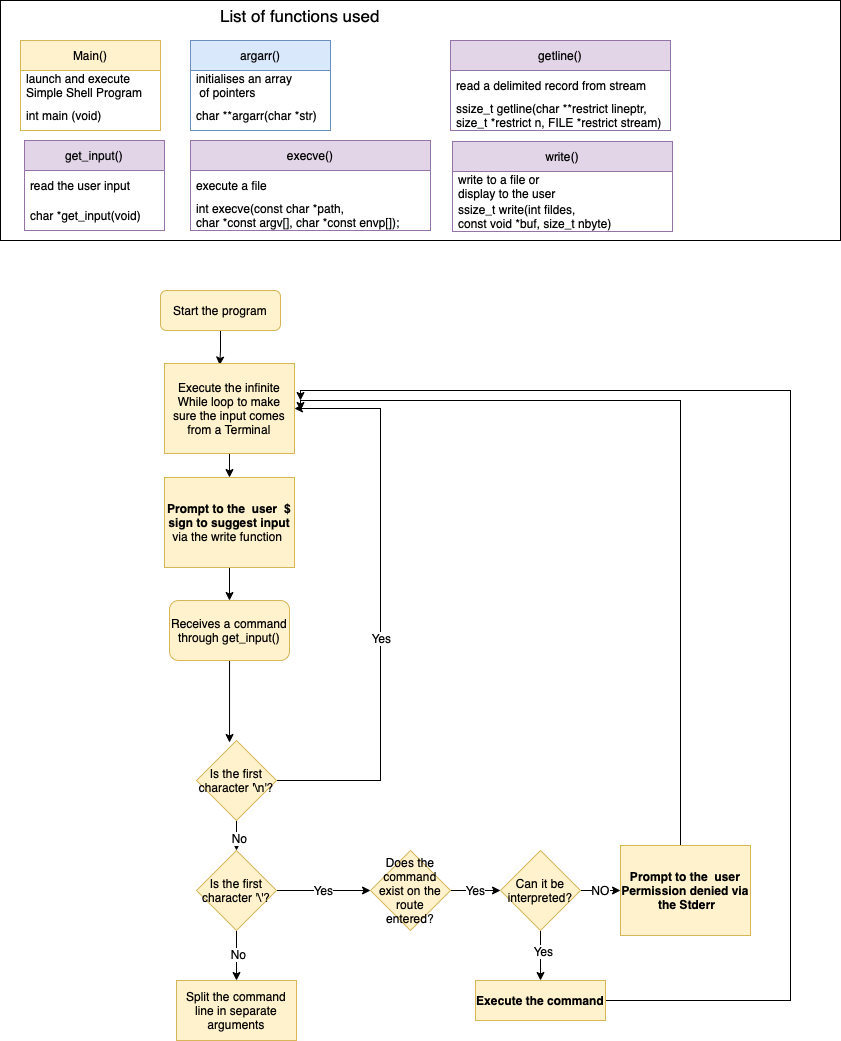

The diagram above was exported from draw.io. Its source (the exported page's mxGraphModel, read from the mxfile embedded in the PNG):
<mxGraphModel dx="1145" dy="2213" grid="1" gridSize="10" guides="1" tooltips="1" connect="1" arrows="1" fold="1" page="1" pageScale="1" pageWidth="827" pageHeight="1169" math="0" shadow="0">
  <root>
    <mxCell id="WIyWlLk6GJQsqaUBKTNV-0" />
    <mxCell id="WIyWlLk6GJQsqaUBKTNV-1" parent="WIyWlLk6GJQsqaUBKTNV-0" />
    <mxCell id="oJGtqj87y7ifpgrDxCUU-1" value="" style="rounded=0;whiteSpace=wrap;html=1;fontSize=17;fillColor=none;" vertex="1" parent="WIyWlLk6GJQsqaUBKTNV-1">
      <mxGeometry y="-240" width="840" height="240" as="geometry" />
    </mxCell>
    <mxCell id="BZ6Anb_f4-RZc08P0De1-7" style="edgeStyle=orthogonalEdgeStyle;rounded=0;orthogonalLoop=1;jettySize=auto;html=1;entryX=0.425;entryY=0.017;entryDx=0;entryDy=0;entryPerimeter=0;" parent="WIyWlLk6GJQsqaUBKTNV-1" source="WIyWlLk6GJQsqaUBKTNV-3" target="BZ6Anb_f4-RZc08P0De1-6" edge="1">
      <mxGeometry relative="1" as="geometry" />
    </mxCell>
    <mxCell id="WIyWlLk6GJQsqaUBKTNV-3" value="Start the program" style="rounded=1;whiteSpace=wrap;html=1;fontSize=12;glass=0;strokeWidth=1;shadow=0;fillColor=#fff2cc;strokeColor=#d6b656;" parent="WIyWlLk6GJQsqaUBKTNV-1" vertex="1">
      <mxGeometry x="160" y="50" width="120" height="40" as="geometry" />
    </mxCell>
    <mxCell id="BZ6Anb_f4-RZc08P0De1-1" value="Main()" style="swimlane;fontStyle=0;childLayout=stackLayout;horizontal=1;startSize=30;horizontalStack=0;resizeParent=1;resizeParentMax=0;resizeLast=0;collapsible=1;marginBottom=0;fillColor=#fff2cc;strokeColor=#d6b656;" parent="WIyWlLk6GJQsqaUBKTNV-1" vertex="1">
      <mxGeometry x="20" y="-200" width="140" height="90" as="geometry" />
    </mxCell>
    <mxCell id="BZ6Anb_f4-RZc08P0De1-2" value="launch and execute &#10;Simple Shell Program" style="text;strokeColor=none;fillColor=none;align=left;verticalAlign=middle;spacingLeft=4;spacingRight=4;overflow=hidden;points=[[0,0.5],[1,0.5]];portConstraint=eastwest;rotatable=0;" parent="BZ6Anb_f4-RZc08P0De1-1" vertex="1">
      <mxGeometry y="30" width="140" height="30" as="geometry" />
    </mxCell>
    <mxCell id="BZ6Anb_f4-RZc08P0De1-3" value="int main (void)" style="text;strokeColor=none;fillColor=none;align=left;verticalAlign=middle;spacingLeft=4;spacingRight=4;overflow=hidden;points=[[0,0.5],[1,0.5]];portConstraint=eastwest;rotatable=0;" parent="BZ6Anb_f4-RZc08P0De1-1" vertex="1">
      <mxGeometry y="60" width="140" height="30" as="geometry" />
    </mxCell>
    <mxCell id="BZ6Anb_f4-RZc08P0De1-9" style="edgeStyle=orthogonalEdgeStyle;rounded=0;orthogonalLoop=1;jettySize=auto;html=1;entryX=0.5;entryY=0;entryDx=0;entryDy=0;" parent="WIyWlLk6GJQsqaUBKTNV-1" source="BZ6Anb_f4-RZc08P0De1-6" target="BZ6Anb_f4-RZc08P0De1-8" edge="1">
      <mxGeometry relative="1" as="geometry" />
    </mxCell>
    <mxCell id="BZ6Anb_f4-RZc08P0De1-6" value="Execute the infinite While loop to make sure the input comes from a Terminal" style="rounded=0;whiteSpace=wrap;html=1;fillColor=#fff2cc;strokeColor=#d6b656;" parent="WIyWlLk6GJQsqaUBKTNV-1" vertex="1">
      <mxGeometry x="164" y="123" width="130" height="90" as="geometry" />
    </mxCell>
    <mxCell id="oJGtqj87y7ifpgrDxCUU-3" style="edgeStyle=orthogonalEdgeStyle;rounded=0;orthogonalLoop=1;jettySize=auto;html=1;entryX=0.5;entryY=0;entryDx=0;entryDy=0;fontSize=12;" edge="1" parent="WIyWlLk6GJQsqaUBKTNV-1" source="BZ6Anb_f4-RZc08P0De1-8" target="oJGtqj87y7ifpgrDxCUU-2">
      <mxGeometry relative="1" as="geometry" />
    </mxCell>
    <mxCell id="BZ6Anb_f4-RZc08P0De1-8" value="&lt;b&gt;Prompt to the &amp;nbsp;user &amp;nbsp;$ sign to suggest input&lt;/b&gt;&lt;br&gt;via the write function&amp;nbsp;" style="rounded=0;whiteSpace=wrap;html=1;fillColor=#fff2cc;strokeColor=#d6b656;" parent="WIyWlLk6GJQsqaUBKTNV-1" vertex="1">
      <mxGeometry x="164" y="237" width="130" height="90" as="geometry" />
    </mxCell>
    <mxCell id="BZ6Anb_f4-RZc08P0De1-10" value="get_input()" style="swimlane;fontStyle=0;childLayout=stackLayout;horizontal=1;startSize=30;horizontalStack=0;resizeParent=1;resizeParentMax=0;resizeLast=0;collapsible=1;marginBottom=0;fillColor=#e1d5e7;strokeColor=#9673a6;" parent="WIyWlLk6GJQsqaUBKTNV-1" vertex="1">
      <mxGeometry x="24" y="-100" width="140" height="90" as="geometry" />
    </mxCell>
    <mxCell id="BZ6Anb_f4-RZc08P0De1-11" value="read the user input" style="text;strokeColor=none;fillColor=none;align=left;verticalAlign=middle;spacingLeft=4;spacingRight=4;overflow=hidden;points=[[0,0.5],[1,0.5]];portConstraint=eastwest;rotatable=0;" parent="BZ6Anb_f4-RZc08P0De1-10" vertex="1">
      <mxGeometry y="30" width="140" height="30" as="geometry" />
    </mxCell>
    <mxCell id="BZ6Anb_f4-RZc08P0De1-12" value="char *get_input(void)" style="text;strokeColor=none;fillColor=none;align=left;verticalAlign=middle;spacingLeft=4;spacingRight=4;overflow=hidden;points=[[0,0.5],[1,0.5]];portConstraint=eastwest;rotatable=0;" parent="BZ6Anb_f4-RZc08P0De1-10" vertex="1">
      <mxGeometry y="60" width="140" height="30" as="geometry" />
    </mxCell>
    <mxCell id="oJGtqj87y7ifpgrDxCUU-0" value="List of functions used" style="text;html=1;strokeColor=none;fillColor=none;align=center;verticalAlign=middle;whiteSpace=wrap;rounded=0;fontSize=17;" vertex="1" parent="WIyWlLk6GJQsqaUBKTNV-1">
      <mxGeometry x="150" y="-240" width="300" height="30" as="geometry" />
    </mxCell>
    <mxCell id="oJGtqj87y7ifpgrDxCUU-23" style="edgeStyle=orthogonalEdgeStyle;rounded=0;orthogonalLoop=1;jettySize=auto;html=1;entryX=0.413;entryY=0.025;entryDx=0;entryDy=0;entryPerimeter=0;fontFamily=Helvetica;fontSize=12;" edge="1" parent="WIyWlLk6GJQsqaUBKTNV-1" source="oJGtqj87y7ifpgrDxCUU-2" target="oJGtqj87y7ifpgrDxCUU-20">
      <mxGeometry relative="1" as="geometry" />
    </mxCell>
    <mxCell id="oJGtqj87y7ifpgrDxCUU-2" value="Receives a command through get_input()" style="rounded=1;whiteSpace=wrap;html=1;fontSize=12;fillColor=#fff2cc;strokeColor=#d6b656;" vertex="1" parent="WIyWlLk6GJQsqaUBKTNV-1">
      <mxGeometry x="169" y="360" width="120" height="60" as="geometry" />
    </mxCell>
    <mxCell id="oJGtqj87y7ifpgrDxCUU-4" value="argarr()" style="swimlane;fontStyle=0;childLayout=stackLayout;horizontal=1;startSize=30;horizontalStack=0;resizeParent=1;resizeParentMax=0;resizeLast=0;collapsible=1;marginBottom=0;fillColor=#dae8fc;strokeColor=#6c8ebf;" vertex="1" parent="WIyWlLk6GJQsqaUBKTNV-1">
      <mxGeometry x="190" y="-200" width="140" height="90" as="geometry" />
    </mxCell>
    <mxCell id="oJGtqj87y7ifpgrDxCUU-5" value="initialises an array&#10; of pointers" style="text;strokeColor=none;fillColor=none;align=left;verticalAlign=middle;spacingLeft=4;spacingRight=4;overflow=hidden;points=[[0,0.5],[1,0.5]];portConstraint=eastwest;rotatable=0;" vertex="1" parent="oJGtqj87y7ifpgrDxCUU-4">
      <mxGeometry y="30" width="140" height="30" as="geometry" />
    </mxCell>
    <mxCell id="oJGtqj87y7ifpgrDxCUU-6" value="char **argarr(char *str)" style="text;strokeColor=none;fillColor=none;align=left;verticalAlign=middle;spacingLeft=4;spacingRight=4;overflow=hidden;points=[[0,0.5],[1,0.5]];portConstraint=eastwest;rotatable=0;" vertex="1" parent="oJGtqj87y7ifpgrDxCUU-4">
      <mxGeometry y="60" width="140" height="30" as="geometry" />
    </mxCell>
    <mxCell id="oJGtqj87y7ifpgrDxCUU-7" value="execve()" style="swimlane;fontStyle=0;childLayout=stackLayout;horizontal=1;startSize=30;horizontalStack=0;resizeParent=1;resizeParentMax=0;resizeLast=0;collapsible=1;marginBottom=0;fillColor=#e1d5e7;strokeColor=#9673a6;" vertex="1" parent="WIyWlLk6GJQsqaUBKTNV-1">
      <mxGeometry x="190" y="-100" width="240" height="90" as="geometry" />
    </mxCell>
    <mxCell id="oJGtqj87y7ifpgrDxCUU-8" value="execute a file" style="text;strokeColor=none;fillColor=none;align=left;verticalAlign=middle;spacingLeft=4;spacingRight=4;overflow=hidden;points=[[0,0.5],[1,0.5]];portConstraint=eastwest;rotatable=0;" vertex="1" parent="oJGtqj87y7ifpgrDxCUU-7">
      <mxGeometry y="30" width="240" height="30" as="geometry" />
    </mxCell>
    <mxCell id="oJGtqj87y7ifpgrDxCUU-9" value="int execve(const char *path, &#10;char *const argv[], char *const envp[]);" style="text;strokeColor=none;fillColor=none;align=left;verticalAlign=middle;spacingLeft=4;spacingRight=4;overflow=hidden;points=[[0,0.5],[1,0.5]];portConstraint=eastwest;rotatable=0;" vertex="1" parent="oJGtqj87y7ifpgrDxCUU-7">
      <mxGeometry y="60" width="240" height="30" as="geometry" />
    </mxCell>
    <mxCell id="oJGtqj87y7ifpgrDxCUU-10" value="getline()" style="swimlane;fontStyle=0;childLayout=stackLayout;horizontal=1;startSize=30;horizontalStack=0;resizeParent=1;resizeParentMax=0;resizeLast=0;collapsible=1;marginBottom=0;fillColor=#e1d5e7;strokeColor=#9673a6;" vertex="1" parent="WIyWlLk6GJQsqaUBKTNV-1">
      <mxGeometry x="450" y="-200" width="220" height="90" as="geometry" />
    </mxCell>
    <mxCell id="oJGtqj87y7ifpgrDxCUU-11" value="read a delimited record from stream" style="text;strokeColor=none;fillColor=none;align=left;verticalAlign=middle;spacingLeft=4;spacingRight=4;overflow=hidden;points=[[0,0.5],[1,0.5]];portConstraint=eastwest;rotatable=0;fontFamily=Helvetica;" vertex="1" parent="oJGtqj87y7ifpgrDxCUU-10">
      <mxGeometry y="30" width="220" height="30" as="geometry" />
    </mxCell>
    <mxCell id="oJGtqj87y7ifpgrDxCUU-12" value="ssize_t getline(char **restrict lineptr, &#10;size_t *restrict n, FILE *restrict stream)" style="text;strokeColor=none;fillColor=none;align=left;verticalAlign=middle;spacingLeft=4;spacingRight=4;overflow=hidden;points=[[0,0.5],[1,0.5]];portConstraint=eastwest;rotatable=0;fontFamily=Helvetica;" vertex="1" parent="oJGtqj87y7ifpgrDxCUU-10">
      <mxGeometry y="60" width="220" height="30" as="geometry" />
    </mxCell>
    <mxCell id="oJGtqj87y7ifpgrDxCUU-13" value="write()" style="swimlane;fontStyle=0;childLayout=stackLayout;horizontal=1;startSize=30;horizontalStack=0;resizeParent=1;resizeParentMax=0;resizeLast=0;collapsible=1;marginBottom=0;fillColor=#e1d5e7;strokeColor=#9673a6;" vertex="1" parent="WIyWlLk6GJQsqaUBKTNV-1">
      <mxGeometry x="452" y="-99" width="220" height="90" as="geometry" />
    </mxCell>
    <mxCell id="oJGtqj87y7ifpgrDxCUU-14" value="write to a file or&#10;display to the user" style="text;strokeColor=none;fillColor=none;align=left;verticalAlign=middle;spacingLeft=4;spacingRight=4;overflow=hidden;points=[[0,0.5],[1,0.5]];portConstraint=eastwest;rotatable=0;" vertex="1" parent="oJGtqj87y7ifpgrDxCUU-13">
      <mxGeometry y="30" width="220" height="30" as="geometry" />
    </mxCell>
    <mxCell id="oJGtqj87y7ifpgrDxCUU-15" value="ssize_t write(int fildes, &#10;const void *buf, size_t nbyte)" style="text;strokeColor=none;fillColor=none;align=left;verticalAlign=middle;spacingLeft=4;spacingRight=4;overflow=hidden;points=[[0,0.5],[1,0.5]];portConstraint=eastwest;rotatable=0;fontFamily=Helvetica;fontSize=12;" vertex="1" parent="oJGtqj87y7ifpgrDxCUU-13">
      <mxGeometry y="60" width="220" height="30" as="geometry" />
    </mxCell>
    <mxCell id="oJGtqj87y7ifpgrDxCUU-21" style="edgeStyle=orthogonalEdgeStyle;rounded=0;orthogonalLoop=1;jettySize=auto;html=1;entryX=1;entryY=0.5;entryDx=0;entryDy=0;fontFamily=Helvetica;fontSize=12;exitX=1;exitY=0.5;exitDx=0;exitDy=0;" edge="1" parent="WIyWlLk6GJQsqaUBKTNV-1" source="oJGtqj87y7ifpgrDxCUU-20" target="BZ6Anb_f4-RZc08P0De1-6">
      <mxGeometry relative="1" as="geometry">
        <Array as="points">
          <mxPoint x="380" y="540" />
          <mxPoint x="380" y="168" />
        </Array>
      </mxGeometry>
    </mxCell>
    <mxCell id="oJGtqj87y7ifpgrDxCUU-22" value="Yes" style="edgeLabel;html=1;align=center;verticalAlign=middle;resizable=0;points=[];fontSize=12;fontFamily=Helvetica;" vertex="1" connectable="0" parent="oJGtqj87y7ifpgrDxCUU-21">
      <mxGeometry x="-0.1227" relative="1" as="geometry">
        <mxPoint as="offset" />
      </mxGeometry>
    </mxCell>
    <mxCell id="oJGtqj87y7ifpgrDxCUU-25" style="edgeStyle=orthogonalEdgeStyle;rounded=0;orthogonalLoop=1;jettySize=auto;html=1;entryX=0.5;entryY=0;entryDx=0;entryDy=0;fontFamily=Helvetica;fontSize=12;" edge="1" parent="WIyWlLk6GJQsqaUBKTNV-1" source="oJGtqj87y7ifpgrDxCUU-20" target="oJGtqj87y7ifpgrDxCUU-24">
      <mxGeometry relative="1" as="geometry" />
    </mxCell>
    <mxCell id="oJGtqj87y7ifpgrDxCUU-27" value="No" style="edgeLabel;html=1;align=center;verticalAlign=middle;resizable=0;points=[];fontSize=12;fontFamily=Helvetica;" vertex="1" connectable="0" parent="oJGtqj87y7ifpgrDxCUU-25">
      <mxGeometry x="0.48" y="2" relative="1" as="geometry">
        <mxPoint as="offset" />
      </mxGeometry>
    </mxCell>
    <mxCell id="oJGtqj87y7ifpgrDxCUU-20" value="Is the first character '\n'?" style="rhombus;whiteSpace=wrap;html=1;fontFamily=Helvetica;fontSize=12;fillColor=#fff2cc;strokeColor=#d6b656;" vertex="1" parent="WIyWlLk6GJQsqaUBKTNV-1">
      <mxGeometry x="196" y="500" width="80" height="80" as="geometry" />
    </mxCell>
    <mxCell id="oJGtqj87y7ifpgrDxCUU-28" value="Yes" style="edgeStyle=orthogonalEdgeStyle;rounded=0;orthogonalLoop=1;jettySize=auto;html=1;entryX=0;entryY=0.5;entryDx=0;entryDy=0;fontFamily=Helvetica;fontSize=12;" edge="1" parent="WIyWlLk6GJQsqaUBKTNV-1" source="oJGtqj87y7ifpgrDxCUU-24" target="oJGtqj87y7ifpgrDxCUU-26">
      <mxGeometry relative="1" as="geometry" />
    </mxCell>
    <mxCell id="oJGtqj87y7ifpgrDxCUU-30" value="" style="edgeStyle=orthogonalEdgeStyle;rounded=0;orthogonalLoop=1;jettySize=auto;html=1;fontFamily=Helvetica;fontSize=12;" edge="1" parent="WIyWlLk6GJQsqaUBKTNV-1" source="oJGtqj87y7ifpgrDxCUU-24" target="oJGtqj87y7ifpgrDxCUU-29">
      <mxGeometry relative="1" as="geometry" />
    </mxCell>
    <mxCell id="oJGtqj87y7ifpgrDxCUU-31" value="No" style="edgeLabel;html=1;align=center;verticalAlign=middle;resizable=0;points=[];fontSize=12;fontFamily=Helvetica;" vertex="1" connectable="0" parent="oJGtqj87y7ifpgrDxCUU-30">
      <mxGeometry x="-0.08" y="1" relative="1" as="geometry">
        <mxPoint as="offset" />
      </mxGeometry>
    </mxCell>
    <mxCell id="oJGtqj87y7ifpgrDxCUU-24" value="Is the first character '\'?" style="rhombus;whiteSpace=wrap;html=1;fontFamily=Helvetica;fontSize=12;fillColor=#fff2cc;strokeColor=#d6b656;" vertex="1" parent="WIyWlLk6GJQsqaUBKTNV-1">
      <mxGeometry x="196" y="610" width="80" height="80" as="geometry" />
    </mxCell>
    <mxCell id="oJGtqj87y7ifpgrDxCUU-35" value="Yes" style="edgeStyle=orthogonalEdgeStyle;rounded=0;orthogonalLoop=1;jettySize=auto;html=1;fontFamily=Helvetica;fontSize=12;" edge="1" parent="WIyWlLk6GJQsqaUBKTNV-1" source="oJGtqj87y7ifpgrDxCUU-26" target="oJGtqj87y7ifpgrDxCUU-32">
      <mxGeometry relative="1" as="geometry" />
    </mxCell>
    <mxCell id="oJGtqj87y7ifpgrDxCUU-26" value="Does the command exist on the route entered?" style="rhombus;whiteSpace=wrap;html=1;fontFamily=Helvetica;fontSize=12;fillColor=#fff2cc;strokeColor=#d6b656;" vertex="1" parent="WIyWlLk6GJQsqaUBKTNV-1">
      <mxGeometry x="370" y="610" width="80" height="80" as="geometry" />
    </mxCell>
    <mxCell id="oJGtqj87y7ifpgrDxCUU-29" value="Split the command line in separate arguments" style="rounded=0;whiteSpace=wrap;html=1;fontFamily=Helvetica;fontSize=12;fillColor=#fff2cc;strokeColor=#d6b656;" vertex="1" parent="WIyWlLk6GJQsqaUBKTNV-1">
      <mxGeometry x="176" y="740" width="120" height="60" as="geometry" />
    </mxCell>
    <mxCell id="oJGtqj87y7ifpgrDxCUU-36" value="NO" style="edgeStyle=orthogonalEdgeStyle;rounded=0;orthogonalLoop=1;jettySize=auto;html=1;fontFamily=Helvetica;fontSize=12;" edge="1" parent="WIyWlLk6GJQsqaUBKTNV-1" source="oJGtqj87y7ifpgrDxCUU-32" target="oJGtqj87y7ifpgrDxCUU-34">
      <mxGeometry relative="1" as="geometry" />
    </mxCell>
    <mxCell id="oJGtqj87y7ifpgrDxCUU-38" style="edgeStyle=orthogonalEdgeStyle;rounded=0;orthogonalLoop=1;jettySize=auto;html=1;exitX=0.5;exitY=1;exitDx=0;exitDy=0;entryX=0.5;entryY=0;entryDx=0;entryDy=0;fontFamily=Helvetica;fontSize=12;" edge="1" parent="WIyWlLk6GJQsqaUBKTNV-1" source="oJGtqj87y7ifpgrDxCUU-32" target="oJGtqj87y7ifpgrDxCUU-37">
      <mxGeometry relative="1" as="geometry" />
    </mxCell>
    <mxCell id="oJGtqj87y7ifpgrDxCUU-39" value="Yes" style="edgeLabel;html=1;align=center;verticalAlign=middle;resizable=0;points=[];fontSize=12;fontFamily=Helvetica;" vertex="1" connectable="0" parent="oJGtqj87y7ifpgrDxCUU-38">
      <mxGeometry x="-0.2" y="2" relative="1" as="geometry">
        <mxPoint as="offset" />
      </mxGeometry>
    </mxCell>
    <mxCell id="oJGtqj87y7ifpgrDxCUU-32" value="Can it be interpreted?" style="rhombus;whiteSpace=wrap;html=1;fontFamily=Helvetica;fontSize=12;fillColor=#fff2cc;strokeColor=#d6b656;" vertex="1" parent="WIyWlLk6GJQsqaUBKTNV-1">
      <mxGeometry x="500" y="610" width="80" height="80" as="geometry" />
    </mxCell>
    <mxCell id="oJGtqj87y7ifpgrDxCUU-40" style="edgeStyle=orthogonalEdgeStyle;rounded=0;orthogonalLoop=1;jettySize=auto;html=1;fontFamily=Helvetica;fontSize=12;" edge="1" parent="WIyWlLk6GJQsqaUBKTNV-1" source="oJGtqj87y7ifpgrDxCUU-34">
      <mxGeometry relative="1" as="geometry">
        <mxPoint x="300" y="170" as="targetPoint" />
        <Array as="points">
          <mxPoint x="680" y="160" />
          <mxPoint x="300" y="160" />
        </Array>
      </mxGeometry>
    </mxCell>
    <mxCell id="oJGtqj87y7ifpgrDxCUU-34" value="&lt;b&gt;Prompt to the &amp;nbsp;user Permission denied via &amp;nbsp;the Stderr&lt;/b&gt;" style="rounded=0;whiteSpace=wrap;html=1;fillColor=#fff2cc;strokeColor=#d6b656;" vertex="1" parent="WIyWlLk6GJQsqaUBKTNV-1">
      <mxGeometry x="620" y="605" width="130" height="90" as="geometry" />
    </mxCell>
    <mxCell id="oJGtqj87y7ifpgrDxCUU-41" style="edgeStyle=orthogonalEdgeStyle;rounded=0;orthogonalLoop=1;jettySize=auto;html=1;fontFamily=Helvetica;fontSize=12;" edge="1" parent="WIyWlLk6GJQsqaUBKTNV-1" source="oJGtqj87y7ifpgrDxCUU-37">
      <mxGeometry relative="1" as="geometry">
        <mxPoint x="300" y="160" as="targetPoint" />
        <Array as="points">
          <mxPoint x="790" y="760" />
          <mxPoint x="790" y="150" />
          <mxPoint x="300" y="150" />
        </Array>
      </mxGeometry>
    </mxCell>
    <mxCell id="oJGtqj87y7ifpgrDxCUU-37" value="&lt;b&gt;Execute the command&lt;/b&gt;" style="rounded=0;whiteSpace=wrap;html=1;fillColor=#fff2cc;strokeColor=#d6b656;" vertex="1" parent="WIyWlLk6GJQsqaUBKTNV-1">
      <mxGeometry x="475" y="740" width="130" height="40" as="geometry" />
    </mxCell>
  </root>
</mxGraphModel>